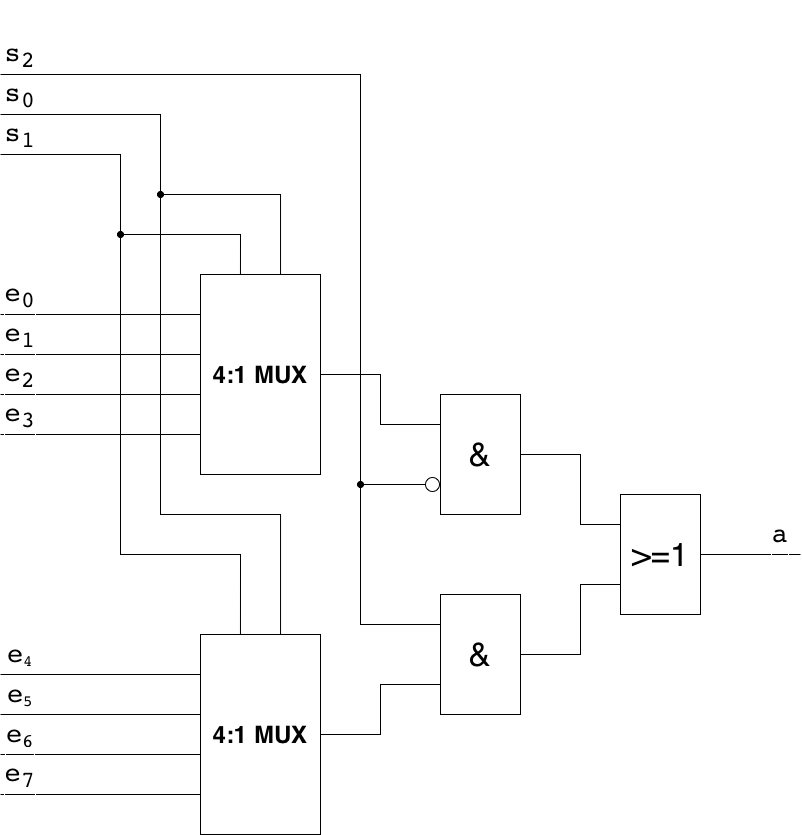

The diagram above was exported from draw.io. Its source (the exported page's mxGraphModel, read from the mxfile embedded in the PNG):
<mxGraphModel dx="100" dy="89" grid="1" gridSize="10" guides="1" tooltips="1" connect="1" arrows="1" fold="1" page="1" pageScale="1" pageWidth="1169" pageHeight="1654" math="0" shadow="0">
  <root>
    <mxCell id="Ar-raRi70mY7USue2hka-0" />
    <mxCell id="Ar-raRi70mY7USue2hka-1" parent="Ar-raRi70mY7USue2hka-0" />
    <mxCell id="VfR5vbNpfHxdWN-VqOEb-1" value="&lt;pre&gt;&lt;span style=&quot;font-size: 27.499998092651367px&quot;&gt;s&lt;sub&gt;2&lt;/sub&gt;&lt;/span&gt;&lt;/pre&gt;" style="text;html=1;strokeColor=none;fillColor=none;align=center;verticalAlign=middle;whiteSpace=wrap;rounded=0;labelBorderColor=#FFFFFF;fontSize=33;" vertex="1" parent="Ar-raRi70mY7USue2hka-1">
      <mxGeometry x="40" y="40" width="40" height="40" as="geometry" />
    </mxCell>
    <mxCell id="VfR5vbNpfHxdWN-VqOEb-2" value="&lt;pre&gt;&lt;span style=&quot;font-size: 27.499998092651367px&quot;&gt;s&lt;sub&gt;0&lt;/sub&gt;&lt;/span&gt;&lt;/pre&gt;" style="text;html=1;strokeColor=none;fillColor=none;align=center;verticalAlign=middle;whiteSpace=wrap;rounded=0;labelBorderColor=#FFFFFF;fontSize=33;" vertex="1" parent="Ar-raRi70mY7USue2hka-1">
      <mxGeometry x="40" y="80" width="40" height="40" as="geometry" />
    </mxCell>
    <mxCell id="VfR5vbNpfHxdWN-VqOEb-3" value="&lt;pre&gt;&lt;span style=&quot;font-size: 27.499998092651367px&quot;&gt;s&lt;sub&gt;1&lt;/sub&gt;&lt;/span&gt;&lt;/pre&gt;" style="text;html=1;strokeColor=none;fillColor=none;align=center;verticalAlign=middle;whiteSpace=wrap;rounded=0;labelBorderColor=#FFFFFF;fontSize=33;" vertex="1" parent="Ar-raRi70mY7USue2hka-1">
      <mxGeometry x="40" y="120" width="40" height="40" as="geometry" />
    </mxCell>
    <mxCell id="VfR5vbNpfHxdWN-VqOEb-4" value="" style="endArrow=none;html=1;rounded=0;exitX=0;exitY=1;exitDx=0;exitDy=0;entryX=0.333;entryY=0;entryDx=0;entryDy=0;entryPerimeter=0;" edge="1" parent="Ar-raRi70mY7USue2hka-1" source="VfR5vbNpfHxdWN-VqOEb-3" target="VfR5vbNpfHxdWN-VqOEb-9">
      <mxGeometry width="50" height="50" relative="1" as="geometry">
        <mxPoint x="250" y="280" as="sourcePoint" />
        <mxPoint x="280" y="620" as="targetPoint" />
        <Array as="points">
          <mxPoint x="160" y="160" />
          <mxPoint x="160" y="560" />
          <mxPoint x="280" y="560" />
        </Array>
      </mxGeometry>
    </mxCell>
    <mxCell id="VfR5vbNpfHxdWN-VqOEb-5" value="" style="endArrow=none;html=1;rounded=0;exitX=0;exitY=1;exitDx=0;exitDy=0;entryX=0.667;entryY=0;entryDx=0;entryDy=0;entryPerimeter=0;" edge="1" parent="Ar-raRi70mY7USue2hka-1" source="VfR5vbNpfHxdWN-VqOEb-2" target="VfR5vbNpfHxdWN-VqOEb-9">
      <mxGeometry width="50" height="50" relative="1" as="geometry">
        <mxPoint x="170" y="50" as="sourcePoint" />
        <mxPoint x="370" y="280" as="targetPoint" />
        <Array as="points">
          <mxPoint x="200" y="120" />
          <mxPoint x="200" y="520" />
          <mxPoint x="320" y="520" />
        </Array>
      </mxGeometry>
    </mxCell>
    <mxCell id="VfR5vbNpfHxdWN-VqOEb-7" value="" style="endArrow=none;html=1;rounded=0;exitX=0;exitY=1;exitDx=0;exitDy=0;entryX=0;entryY=0.25;entryDx=0;entryDy=0;" edge="1" parent="Ar-raRi70mY7USue2hka-1" source="VfR5vbNpfHxdWN-VqOEb-1" target="IZFz07I90I3-oBxfDSjM-1">
      <mxGeometry width="50" height="50" relative="1" as="geometry">
        <mxPoint x="250" y="280" as="sourcePoint" />
        <mxPoint x="420" y="630" as="targetPoint" />
        <Array as="points">
          <mxPoint x="400" y="80" />
          <mxPoint x="400" y="630" />
        </Array>
      </mxGeometry>
    </mxCell>
    <mxCell id="VfR5vbNpfHxdWN-VqOEb-8" value="&lt;h1&gt;4:1 MUX&lt;/h1&gt;" style="rounded=0;whiteSpace=wrap;html=1;" vertex="1" parent="Ar-raRi70mY7USue2hka-1">
      <mxGeometry x="240" y="280" width="120" height="200" as="geometry" />
    </mxCell>
    <mxCell id="VfR5vbNpfHxdWN-VqOEb-9" value="&lt;h1&gt;4:1 MUX&lt;/h1&gt;" style="rounded=0;whiteSpace=wrap;html=1;" vertex="1" parent="Ar-raRi70mY7USue2hka-1">
      <mxGeometry x="240" y="640" width="120" height="200" as="geometry" />
    </mxCell>
    <mxCell id="VfR5vbNpfHxdWN-VqOEb-10" value="" style="endArrow=none;html=1;rounded=0;entryX=0;entryY=0.8;entryDx=0;entryDy=0;entryPerimeter=0;exitX=0;exitY=1;exitDx=0;exitDy=0;" edge="1" parent="Ar-raRi70mY7USue2hka-1" source="VfR5vbNpfHxdWN-VqOEb-27" target="VfR5vbNpfHxdWN-VqOEb-8">
      <mxGeometry width="50" height="50" relative="1" as="geometry">
        <mxPoint x="80" y="440" as="sourcePoint" />
        <mxPoint x="210" y="480" as="targetPoint" />
      </mxGeometry>
    </mxCell>
    <mxCell id="VfR5vbNpfHxdWN-VqOEb-11" value="" style="endArrow=none;html=1;rounded=0;entryX=0;entryY=0.6;entryDx=0;entryDy=0;entryPerimeter=0;exitX=0;exitY=1;exitDx=0;exitDy=0;" edge="1" parent="Ar-raRi70mY7USue2hka-1" source="VfR5vbNpfHxdWN-VqOEb-26" target="VfR5vbNpfHxdWN-VqOEb-8">
      <mxGeometry width="50" height="50" relative="1" as="geometry">
        <mxPoint x="80" y="400" as="sourcePoint" />
        <mxPoint x="200" y="360" as="targetPoint" />
      </mxGeometry>
    </mxCell>
    <mxCell id="VfR5vbNpfHxdWN-VqOEb-12" value="" style="endArrow=none;html=1;rounded=0;entryX=0;entryY=0.4;entryDx=0;entryDy=0;entryPerimeter=0;exitX=0;exitY=1;exitDx=0;exitDy=0;" edge="1" parent="Ar-raRi70mY7USue2hka-1" source="VfR5vbNpfHxdWN-VqOEb-23" target="VfR5vbNpfHxdWN-VqOEb-8">
      <mxGeometry width="50" height="50" relative="1" as="geometry">
        <mxPoint x="80" y="360" as="sourcePoint" />
        <mxPoint x="220" y="320" as="targetPoint" />
      </mxGeometry>
    </mxCell>
    <mxCell id="VfR5vbNpfHxdWN-VqOEb-13" value="" style="endArrow=none;html=1;rounded=0;entryX=0;entryY=0.2;entryDx=0;entryDy=0;entryPerimeter=0;exitX=0;exitY=1;exitDx=0;exitDy=0;" edge="1" parent="Ar-raRi70mY7USue2hka-1" source="VfR5vbNpfHxdWN-VqOEb-21" target="VfR5vbNpfHxdWN-VqOEb-8">
      <mxGeometry width="50" height="50" relative="1" as="geometry">
        <mxPoint x="80" y="320" as="sourcePoint" />
        <mxPoint x="230" y="300" as="targetPoint" />
      </mxGeometry>
    </mxCell>
    <mxCell id="VfR5vbNpfHxdWN-VqOEb-19" value="" style="endArrow=none;html=1;rounded=0;entryX=0.333;entryY=0;entryDx=0;entryDy=0;entryPerimeter=0;startArrow=oval;startFill=1;" edge="1" parent="Ar-raRi70mY7USue2hka-1" target="VfR5vbNpfHxdWN-VqOEb-8">
      <mxGeometry width="50" height="50" relative="1" as="geometry">
        <mxPoint x="160" y="240" as="sourcePoint" />
        <mxPoint x="390" y="320" as="targetPoint" />
        <Array as="points">
          <mxPoint x="280" y="240" />
        </Array>
      </mxGeometry>
    </mxCell>
    <mxCell id="VfR5vbNpfHxdWN-VqOEb-20" value="" style="endArrow=none;html=1;rounded=0;entryX=0.667;entryY=0;entryDx=0;entryDy=0;entryPerimeter=0;startArrow=oval;startFill=1;" edge="1" parent="Ar-raRi70mY7USue2hka-1" target="VfR5vbNpfHxdWN-VqOEb-8">
      <mxGeometry width="50" height="50" relative="1" as="geometry">
        <mxPoint x="200" y="200" as="sourcePoint" />
        <mxPoint x="300" y="230" as="targetPoint" />
        <Array as="points">
          <mxPoint x="320" y="200" />
        </Array>
      </mxGeometry>
    </mxCell>
    <mxCell id="VfR5vbNpfHxdWN-VqOEb-21" value="&lt;pre&gt;&lt;span style=&quot;font-size: 27.499998092651367px&quot;&gt;e&lt;sub&gt;0&lt;/sub&gt;&lt;/span&gt;&lt;/pre&gt;" style="text;html=1;strokeColor=none;fillColor=none;align=center;verticalAlign=middle;whiteSpace=wrap;rounded=0;labelBorderColor=#FFFFFF;fontSize=33;" vertex="1" parent="Ar-raRi70mY7USue2hka-1">
      <mxGeometry x="40" y="280" width="40" height="40" as="geometry" />
    </mxCell>
    <mxCell id="VfR5vbNpfHxdWN-VqOEb-23" value="&lt;pre&gt;&lt;span style=&quot;font-size: 27.499998092651367px&quot;&gt;e&lt;sub&gt;1&lt;/sub&gt;&lt;/span&gt;&lt;/pre&gt;" style="text;html=1;strokeColor=none;fillColor=none;align=center;verticalAlign=middle;whiteSpace=wrap;rounded=0;labelBorderColor=#FFFFFF;fontSize=33;" vertex="1" parent="Ar-raRi70mY7USue2hka-1">
      <mxGeometry x="40" y="320" width="40" height="40" as="geometry" />
    </mxCell>
    <mxCell id="VfR5vbNpfHxdWN-VqOEb-26" value="&lt;pre&gt;&lt;span style=&quot;font-size: 27.499998092651367px&quot;&gt;e&lt;sub&gt;2&lt;/sub&gt;&lt;/span&gt;&lt;/pre&gt;" style="text;html=1;strokeColor=none;fillColor=none;align=center;verticalAlign=middle;whiteSpace=wrap;rounded=0;labelBorderColor=#FFFFFF;fontSize=33;" vertex="1" parent="Ar-raRi70mY7USue2hka-1">
      <mxGeometry x="40" y="360" width="40" height="40" as="geometry" />
    </mxCell>
    <mxCell id="VfR5vbNpfHxdWN-VqOEb-27" value="&lt;pre&gt;&lt;span style=&quot;font-size: 27.499998092651367px&quot;&gt;e&lt;sub&gt;3&lt;/sub&gt;&lt;/span&gt;&lt;/pre&gt;" style="text;html=1;strokeColor=none;fillColor=none;align=center;verticalAlign=middle;whiteSpace=wrap;rounded=0;labelBorderColor=#FFFFFF;fontSize=33;" vertex="1" parent="Ar-raRi70mY7USue2hka-1">
      <mxGeometry x="40" y="400" width="40" height="40" as="geometry" />
    </mxCell>
    <mxCell id="VfR5vbNpfHxdWN-VqOEb-28" value="" style="endArrow=none;html=1;rounded=0;entryX=0;entryY=0.8;entryDx=0;entryDy=0;entryPerimeter=0;exitX=0;exitY=1;exitDx=0;exitDy=0;" edge="1" parent="Ar-raRi70mY7USue2hka-1" source="VfR5vbNpfHxdWN-VqOEb-29" target="VfR5vbNpfHxdWN-VqOEb-9">
      <mxGeometry width="50" height="50" relative="1" as="geometry">
        <mxPoint x="70" y="760" as="sourcePoint" />
        <mxPoint x="270" y="690" as="targetPoint" />
      </mxGeometry>
    </mxCell>
    <mxCell id="VfR5vbNpfHxdWN-VqOEb-29" value="&lt;pre&gt;&lt;span style=&quot;font-size: 27.499998092651367px&quot;&gt;e&lt;sub&gt;7&lt;/sub&gt;&lt;/span&gt;&lt;/pre&gt;" style="text;html=1;strokeColor=none;fillColor=none;align=center;verticalAlign=middle;whiteSpace=wrap;rounded=0;labelBorderColor=#FFFFFF;fontSize=33;" vertex="1" parent="Ar-raRi70mY7USue2hka-1">
      <mxGeometry x="40" y="760" width="40" height="40" as="geometry" />
    </mxCell>
    <mxCell id="VfR5vbNpfHxdWN-VqOEb-32" value="" style="endArrow=none;html=1;rounded=0;entryX=0;entryY=0.6;entryDx=0;entryDy=0;entryPerimeter=0;exitX=0;exitY=1;exitDx=0;exitDy=0;" edge="1" parent="Ar-raRi70mY7USue2hka-1" source="VfR5vbNpfHxdWN-VqOEb-33" target="VfR5vbNpfHxdWN-VqOEb-9">
      <mxGeometry width="50" height="50" relative="1" as="geometry">
        <mxPoint x="70" y="730" as="sourcePoint" />
        <mxPoint x="180" y="720" as="targetPoint" />
      </mxGeometry>
    </mxCell>
    <mxCell id="VfR5vbNpfHxdWN-VqOEb-33" value="&lt;pre&gt;&lt;span style=&quot;font-size: 27.499998092651367px&quot;&gt;e&lt;/span&gt;&lt;span style=&quot;font-size: 22.916664123535156px&quot;&gt;&lt;sub&gt;6&lt;/sub&gt;&lt;/span&gt;&lt;/pre&gt;" style="text;html=1;strokeColor=none;fillColor=none;align=center;verticalAlign=middle;whiteSpace=wrap;rounded=0;labelBorderColor=#FFFFFF;fontSize=33;" vertex="1" parent="Ar-raRi70mY7USue2hka-1">
      <mxGeometry x="40" y="720" width="40" height="40" as="geometry" />
    </mxCell>
    <mxCell id="VfR5vbNpfHxdWN-VqOEb-35" value="&lt;pre&gt;&lt;span style=&quot;font-size: 27.499998092651367px&quot;&gt;e&lt;/span&gt;&lt;span style=&quot;font-size: 19.097219467163086px&quot;&gt;&lt;sub&gt;5&lt;/sub&gt;&lt;/span&gt;&lt;/pre&gt;" style="text;html=1;strokeColor=none;fillColor=none;align=center;verticalAlign=middle;whiteSpace=wrap;rounded=0;labelBorderColor=#FFFFFF;fontSize=33;" vertex="1" parent="Ar-raRi70mY7USue2hka-1">
      <mxGeometry x="40" y="680" width="40" height="40" as="geometry" />
    </mxCell>
    <mxCell id="VfR5vbNpfHxdWN-VqOEb-36" value="&lt;pre&gt;&lt;span style=&quot;font-size: 27.499998092651367px&quot;&gt;e&lt;/span&gt;&lt;span style=&quot;font-size: 19.097219467163086px&quot;&gt;&lt;sub&gt;4&lt;/sub&gt;&lt;/span&gt;&lt;/pre&gt;" style="text;html=1;strokeColor=none;fillColor=none;align=center;verticalAlign=middle;whiteSpace=wrap;rounded=0;labelBorderColor=#FFFFFF;fontSize=33;" vertex="1" parent="Ar-raRi70mY7USue2hka-1">
      <mxGeometry x="40" y="640" width="40" height="40" as="geometry" />
    </mxCell>
    <mxCell id="VfR5vbNpfHxdWN-VqOEb-37" value="" style="endArrow=none;html=1;rounded=0;entryX=0;entryY=0.4;entryDx=0;entryDy=0;entryPerimeter=0;exitX=0;exitY=1;exitDx=0;exitDy=0;" edge="1" parent="Ar-raRi70mY7USue2hka-1" source="VfR5vbNpfHxdWN-VqOEb-35" target="VfR5vbNpfHxdWN-VqOEb-9">
      <mxGeometry width="50" height="50" relative="1" as="geometry">
        <mxPoint x="120" y="730" as="sourcePoint" />
        <mxPoint x="170" y="680" as="targetPoint" />
      </mxGeometry>
    </mxCell>
    <mxCell id="VfR5vbNpfHxdWN-VqOEb-38" value="" style="endArrow=none;html=1;rounded=0;entryX=0;entryY=0.2;entryDx=0;entryDy=0;entryPerimeter=0;exitX=0;exitY=1;exitDx=0;exitDy=0;" edge="1" parent="Ar-raRi70mY7USue2hka-1" source="VfR5vbNpfHxdWN-VqOEb-36" target="VfR5vbNpfHxdWN-VqOEb-9">
      <mxGeometry width="50" height="50" relative="1" as="geometry">
        <mxPoint x="120" y="730" as="sourcePoint" />
        <mxPoint x="170" y="680" as="targetPoint" />
      </mxGeometry>
    </mxCell>
    <mxCell id="IZFz07I90I3-oBxfDSjM-0" value="&amp;amp;" style="rounded=0;whiteSpace=wrap;html=1;labelBorderColor=#FFFFFF;fontSize=33;align=center;" vertex="1" parent="Ar-raRi70mY7USue2hka-1">
      <mxGeometry x="480" y="400" width="80" height="120" as="geometry" />
    </mxCell>
    <mxCell id="IZFz07I90I3-oBxfDSjM-1" value="&amp;amp;" style="rounded=0;whiteSpace=wrap;html=1;labelBorderColor=#FFFFFF;fontSize=33;align=center;" vertex="1" parent="Ar-raRi70mY7USue2hka-1">
      <mxGeometry x="480" y="600" width="80" height="120" as="geometry" />
    </mxCell>
    <mxCell id="IZFz07I90I3-oBxfDSjM-3" value="" style="endArrow=none;html=1;rounded=0;exitX=1;exitY=0.5;exitDx=0;exitDy=0;entryX=0;entryY=0.25;entryDx=0;entryDy=0;" edge="1" parent="Ar-raRi70mY7USue2hka-1" source="VfR5vbNpfHxdWN-VqOEb-8" target="IZFz07I90I3-oBxfDSjM-0">
      <mxGeometry width="50" height="50" relative="1" as="geometry">
        <mxPoint x="450" y="530" as="sourcePoint" />
        <mxPoint x="460" y="480" as="targetPoint" />
        <Array as="points">
          <mxPoint x="420" y="380" />
          <mxPoint x="420" y="430" />
        </Array>
      </mxGeometry>
    </mxCell>
    <mxCell id="IZFz07I90I3-oBxfDSjM-5" value="" style="endArrow=none;html=1;rounded=0;exitX=1;exitY=0.5;exitDx=0;exitDy=0;entryX=0;entryY=0.75;entryDx=0;entryDy=0;" edge="1" parent="Ar-raRi70mY7USue2hka-1" source="VfR5vbNpfHxdWN-VqOEb-9" target="IZFz07I90I3-oBxfDSjM-1">
      <mxGeometry width="50" height="50" relative="1" as="geometry">
        <mxPoint x="460" y="620" as="sourcePoint" />
        <mxPoint x="510" y="570" as="targetPoint" />
        <Array as="points">
          <mxPoint x="420" y="740" />
          <mxPoint x="420" y="690" />
        </Array>
      </mxGeometry>
    </mxCell>
    <mxCell id="IZFz07I90I3-oBxfDSjM-13" value="" style="endArrow=circle;html=1;rounded=0;entryX=0;entryY=0.75;entryDx=0;entryDy=0;startArrow=oval;startFill=1;endFill=0;" edge="1" parent="Ar-raRi70mY7USue2hka-1" target="IZFz07I90I3-oBxfDSjM-0">
      <mxGeometry width="50" height="50" relative="1" as="geometry">
        <mxPoint x="400" y="490" as="sourcePoint" />
        <mxPoint x="540" y="530" as="targetPoint" />
      </mxGeometry>
    </mxCell>
    <mxCell id="HTznCRBHpXI9VdBDj6ua-0" value="&amp;gt;=1" style="rounded=0;whiteSpace=wrap;html=1;labelBorderColor=#FFFFFF;fontSize=33;align=center;" vertex="1" parent="Ar-raRi70mY7USue2hka-1">
      <mxGeometry x="660" y="500" width="80" height="120" as="geometry" />
    </mxCell>
    <mxCell id="HTznCRBHpXI9VdBDj6ua-2" value="" style="endArrow=none;html=1;rounded=0;exitX=1;exitY=0.5;exitDx=0;exitDy=0;entryX=0;entryY=0.25;entryDx=0;entryDy=0;" edge="1" parent="Ar-raRi70mY7USue2hka-1" source="IZFz07I90I3-oBxfDSjM-0" target="HTznCRBHpXI9VdBDj6ua-0">
      <mxGeometry width="50" height="50" relative="1" as="geometry">
        <mxPoint x="640" y="510" as="sourcePoint" />
        <mxPoint x="690" y="460" as="targetPoint" />
        <Array as="points">
          <mxPoint x="620" y="460" />
          <mxPoint x="620" y="530" />
        </Array>
      </mxGeometry>
    </mxCell>
    <mxCell id="HTznCRBHpXI9VdBDj6ua-3" value="" style="endArrow=none;html=1;rounded=0;exitX=1;exitY=0.5;exitDx=0;exitDy=0;entryX=0;entryY=0.75;entryDx=0;entryDy=0;entryPerimeter=0;" edge="1" parent="Ar-raRi70mY7USue2hka-1" source="IZFz07I90I3-oBxfDSjM-1" target="HTznCRBHpXI9VdBDj6ua-0">
      <mxGeometry width="50" height="50" relative="1" as="geometry">
        <mxPoint x="610" y="660" as="sourcePoint" />
        <mxPoint x="660" y="610" as="targetPoint" />
        <Array as="points">
          <mxPoint x="620" y="660" />
          <mxPoint x="620" y="590" />
        </Array>
      </mxGeometry>
    </mxCell>
    <mxCell id="HTznCRBHpXI9VdBDj6ua-4" value="" style="endArrow=none;html=1;rounded=0;entryX=1;entryY=0.5;entryDx=0;entryDy=0;" edge="1" parent="Ar-raRi70mY7USue2hka-1" target="HTznCRBHpXI9VdBDj6ua-0">
      <mxGeometry width="50" height="50" relative="1" as="geometry">
        <mxPoint x="840" y="560" as="sourcePoint" />
        <mxPoint x="740" y="570" as="targetPoint" />
      </mxGeometry>
    </mxCell>
    <mxCell id="HTznCRBHpXI9VdBDj6ua-5" value="&lt;pre&gt;&lt;span style=&quot;font-size: 27.499998092651367px&quot;&gt;a&lt;/span&gt;&lt;/pre&gt;" style="text;html=1;strokeColor=none;fillColor=none;align=center;verticalAlign=middle;whiteSpace=wrap;rounded=0;labelBorderColor=#FFFFFF;fontSize=33;" vertex="1" parent="Ar-raRi70mY7USue2hka-1">
      <mxGeometry x="800" y="520" width="40" height="40" as="geometry" />
    </mxCell>
  </root>
</mxGraphModel>